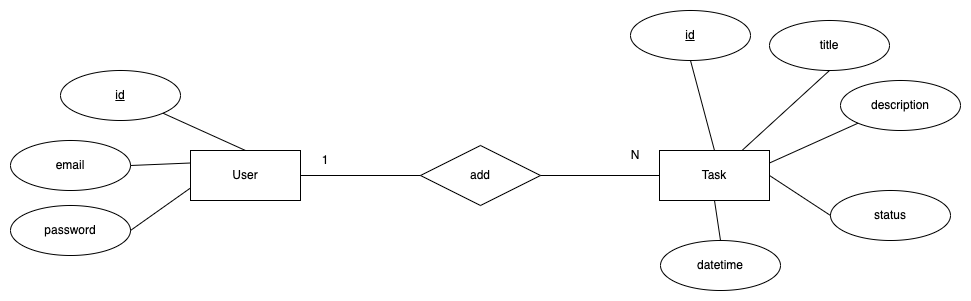

The diagram above was exported from draw.io. Its source (the exported page's mxGraphModel, read from the mxfile embedded in the PNG):
<mxGraphModel dx="1621" dy="539" grid="1" gridSize="10" guides="1" tooltips="1" connect="1" arrows="1" fold="1" page="1" pageScale="1" pageWidth="827" pageHeight="1169" math="0" shadow="0">
  <root>
    <mxCell id="0" />
    <mxCell id="1" parent="0" />
    <mxCell id="x7_j3B79ZxKrO0L8NZxe-1" value="Task" style="rounded=0;whiteSpace=wrap;html=1;" vertex="1" parent="1">
      <mxGeometry x="359" y="270" width="110" height="50" as="geometry" />
    </mxCell>
    <mxCell id="x7_j3B79ZxKrO0L8NZxe-2" value="title" style="ellipse;whiteSpace=wrap;html=1;fontStyle=0" vertex="1" parent="1">
      <mxGeometry x="469" y="140" width="120" height="50" as="geometry" />
    </mxCell>
    <mxCell id="x7_j3B79ZxKrO0L8NZxe-3" value="datetime" style="ellipse;whiteSpace=wrap;html=1;" vertex="1" parent="1">
      <mxGeometry x="360" y="360" width="120" height="50" as="geometry" />
    </mxCell>
    <mxCell id="x7_j3B79ZxKrO0L8NZxe-4" value="status" style="ellipse;whiteSpace=wrap;html=1;" vertex="1" parent="1">
      <mxGeometry x="530" y="310" width="120" height="50" as="geometry" />
    </mxCell>
    <mxCell id="x7_j3B79ZxKrO0L8NZxe-5" value="description" style="ellipse;whiteSpace=wrap;html=1;" vertex="1" parent="1">
      <mxGeometry x="540" y="200" width="120" height="50" as="geometry" />
    </mxCell>
    <mxCell id="x7_j3B79ZxKrO0L8NZxe-6" value="id" style="ellipse;whiteSpace=wrap;html=1;fontStyle=4" vertex="1" parent="1">
      <mxGeometry x="330" y="130" width="120" height="50" as="geometry" />
    </mxCell>
    <mxCell id="x7_j3B79ZxKrO0L8NZxe-7" value="User" style="rounded=0;whiteSpace=wrap;html=1;" vertex="1" parent="1">
      <mxGeometry x="-110" y="270" width="110" height="50" as="geometry" />
    </mxCell>
    <mxCell id="x7_j3B79ZxKrO0L8NZxe-8" value="id" style="ellipse;whiteSpace=wrap;html=1;fontStyle=4" vertex="1" parent="1">
      <mxGeometry x="-240" y="190" width="120" height="50" as="geometry" />
    </mxCell>
    <mxCell id="x7_j3B79ZxKrO0L8NZxe-9" value="email" style="ellipse;whiteSpace=wrap;html=1;fontStyle=0" vertex="1" parent="1">
      <mxGeometry x="-290" y="260" width="120" height="50" as="geometry" />
    </mxCell>
    <mxCell id="x7_j3B79ZxKrO0L8NZxe-10" value="password" style="ellipse;whiteSpace=wrap;html=1;fontStyle=0" vertex="1" parent="1">
      <mxGeometry x="-290" y="325" width="120" height="50" as="geometry" />
    </mxCell>
    <mxCell id="x7_j3B79ZxKrO0L8NZxe-12" value="add" style="shape=rhombus;perimeter=rhombusPerimeter;whiteSpace=wrap;html=1;align=center;" vertex="1" parent="1">
      <mxGeometry x="120" y="265" width="120" height="60" as="geometry" />
    </mxCell>
    <mxCell id="x7_j3B79ZxKrO0L8NZxe-16" value="" style="endArrow=none;html=1;rounded=0;exitX=1;exitY=0.5;exitDx=0;exitDy=0;entryX=0;entryY=0.5;entryDx=0;entryDy=0;" edge="1" parent="1" source="x7_j3B79ZxKrO0L8NZxe-7" target="x7_j3B79ZxKrO0L8NZxe-12">
      <mxGeometry relative="1" as="geometry">
        <mxPoint x="60" y="350" as="sourcePoint" />
        <mxPoint x="220" y="350" as="targetPoint" />
      </mxGeometry>
    </mxCell>
    <mxCell id="x7_j3B79ZxKrO0L8NZxe-17" value="" style="endArrow=none;html=1;rounded=0;exitX=1;exitY=0.5;exitDx=0;exitDy=0;entryX=0;entryY=0.5;entryDx=0;entryDy=0;" edge="1" parent="1" source="x7_j3B79ZxKrO0L8NZxe-12" target="x7_j3B79ZxKrO0L8NZxe-1">
      <mxGeometry relative="1" as="geometry">
        <mxPoint x="160" y="370" as="sourcePoint" />
        <mxPoint x="280" y="370" as="targetPoint" />
      </mxGeometry>
    </mxCell>
    <mxCell id="x7_j3B79ZxKrO0L8NZxe-18" value="" style="endArrow=none;html=1;rounded=0;exitX=0.5;exitY=1;exitDx=0;exitDy=0;entryX=0.5;entryY=0;entryDx=0;entryDy=0;" edge="1" parent="1" source="x7_j3B79ZxKrO0L8NZxe-1" target="x7_j3B79ZxKrO0L8NZxe-3">
      <mxGeometry relative="1" as="geometry">
        <mxPoint x="440" y="370" as="sourcePoint" />
        <mxPoint x="480" y="445" as="targetPoint" />
      </mxGeometry>
    </mxCell>
    <mxCell id="x7_j3B79ZxKrO0L8NZxe-19" value="" style="endArrow=none;html=1;rounded=0;exitX=1;exitY=1;exitDx=0;exitDy=0;entryX=0.5;entryY=0;entryDx=0;entryDy=0;" edge="1" parent="1" source="x7_j3B79ZxKrO0L8NZxe-8" target="x7_j3B79ZxKrO0L8NZxe-7">
      <mxGeometry relative="1" as="geometry">
        <mxPoint x="-10" y="160" as="sourcePoint" />
        <mxPoint x="30" y="235" as="targetPoint" />
      </mxGeometry>
    </mxCell>
    <mxCell id="x7_j3B79ZxKrO0L8NZxe-20" value="" style="endArrow=none;html=1;rounded=0;exitX=1;exitY=0.5;exitDx=0;exitDy=0;entryX=0;entryY=0.25;entryDx=0;entryDy=0;" edge="1" parent="1" source="x7_j3B79ZxKrO0L8NZxe-9" target="x7_j3B79ZxKrO0L8NZxe-7">
      <mxGeometry relative="1" as="geometry">
        <mxPoint x="-140" y="361.5" as="sourcePoint" />
        <mxPoint x="-87" y="428.5" as="targetPoint" />
      </mxGeometry>
    </mxCell>
    <mxCell id="x7_j3B79ZxKrO0L8NZxe-21" value="" style="endArrow=none;html=1;rounded=0;exitX=1;exitY=0.5;exitDx=0;exitDy=0;entryX=0;entryY=0.75;entryDx=0;entryDy=0;" edge="1" parent="1" source="x7_j3B79ZxKrO0L8NZxe-10" target="x7_j3B79ZxKrO0L8NZxe-7">
      <mxGeometry relative="1" as="geometry">
        <mxPoint x="-70" y="400" as="sourcePoint" />
        <mxPoint x="-30" y="475" as="targetPoint" />
      </mxGeometry>
    </mxCell>
    <mxCell id="x7_j3B79ZxKrO0L8NZxe-22" value="" style="endArrow=none;html=1;rounded=0;exitX=0.5;exitY=1;exitDx=0;exitDy=0;entryX=0.5;entryY=0;entryDx=0;entryDy=0;" edge="1" parent="1" source="x7_j3B79ZxKrO0L8NZxe-6" target="x7_j3B79ZxKrO0L8NZxe-1">
      <mxGeometry relative="1" as="geometry">
        <mxPoint x="300" y="185" as="sourcePoint" />
        <mxPoint x="340" y="260" as="targetPoint" />
      </mxGeometry>
    </mxCell>
    <mxCell id="x7_j3B79ZxKrO0L8NZxe-23" value="" style="endArrow=none;html=1;rounded=0;exitX=0.5;exitY=1;exitDx=0;exitDy=0;entryX=0.75;entryY=0;entryDx=0;entryDy=0;" edge="1" parent="1" source="x7_j3B79ZxKrO0L8NZxe-2" target="x7_j3B79ZxKrO0L8NZxe-1">
      <mxGeometry relative="1" as="geometry">
        <mxPoint x="380" y="180" as="sourcePoint" />
        <mxPoint x="498" y="288" as="targetPoint" />
      </mxGeometry>
    </mxCell>
    <mxCell id="x7_j3B79ZxKrO0L8NZxe-24" value="" style="endArrow=none;html=1;rounded=0;exitX=0;exitY=1;exitDx=0;exitDy=0;entryX=1;entryY=0.25;entryDx=0;entryDy=0;" edge="1" parent="1" source="x7_j3B79ZxKrO0L8NZxe-5" target="x7_j3B79ZxKrO0L8NZxe-1">
      <mxGeometry relative="1" as="geometry">
        <mxPoint x="490" y="205" as="sourcePoint" />
        <mxPoint x="544" y="305" as="targetPoint" />
      </mxGeometry>
    </mxCell>
    <mxCell id="x7_j3B79ZxKrO0L8NZxe-25" value="" style="endArrow=none;html=1;rounded=0;exitX=0;exitY=0.5;exitDx=0;exitDy=0;entryX=1;entryY=0.5;entryDx=0;entryDy=0;" edge="1" parent="1" source="x7_j3B79ZxKrO0L8NZxe-4" target="x7_j3B79ZxKrO0L8NZxe-1">
      <mxGeometry relative="1" as="geometry">
        <mxPoint x="560" y="265" as="sourcePoint" />
        <mxPoint x="504" y="352" as="targetPoint" />
      </mxGeometry>
    </mxCell>
    <mxCell id="x7_j3B79ZxKrO0L8NZxe-30" value="1" style="text;html=1;align=center;verticalAlign=middle;whiteSpace=wrap;rounded=0;" vertex="1" parent="1">
      <mxGeometry x="10" y="265" width="30" height="30" as="geometry" />
    </mxCell>
    <mxCell id="x7_j3B79ZxKrO0L8NZxe-31" value="N" style="text;html=1;align=center;verticalAlign=middle;whiteSpace=wrap;rounded=0;" vertex="1" parent="1">
      <mxGeometry x="320" y="260" width="30" height="30" as="geometry" />
    </mxCell>
  </root>
</mxGraphModel>